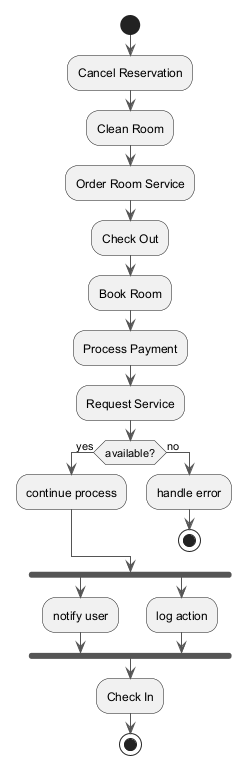

The diagram above was rendered by PlantUML. Its source (embedded in the PNG):
@startuml
skinparam ArrowColor #555555
start
:Cancel Reservation;
:Clean Room;
:Order Room Service;
:Check Out;
:Book Room;
:Process Payment;
:Request Service;
if (available?) then (yes)
:continue process;
else (no)
:handle error;
stop
endif
fork
:notify user;
fork again
:log action;
end fork
:Check In;
stop
@enduml